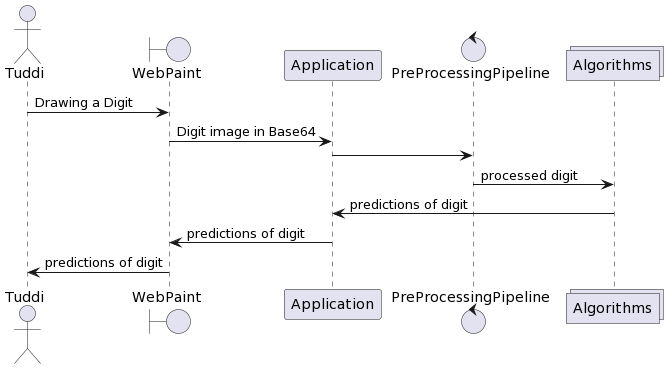

The diagram above was rendered by PlantUML. Its source (embedded in the PNG):
@startuml
actor Tuddi
boundary WebPaint
participant Application
control PreProcessingPipeline
collections Algorithms
Tuddi -> WebPaint: Drawing a Digit
WebPaint -> Application: Digit image in Base64
Application -> PreProcessingPipeline:
PreProcessingPipeline -> Algorithms: processed digit
Algorithms -> Application: predictions of digit
Application -> WebPaint: predictions of digit
WebPaint -> Tuddi: predictions of digit
@enduml